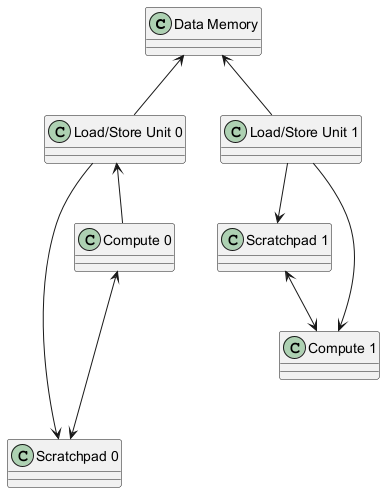

The diagram above was rendered by PlantUML. Its source (embedded in the PNG):
@startuml
class "Data Memory" 
class "Load/Store Unit 0"
class "Scratchpad 0"
class "Compute 0"
class "Load/Store Unit 1"
class "Scratchpad 1"
class "Compute 1"

"Data Memory" <-- "Load/Store Unit 0"
"Data Memory" <-- "Load/Store Unit 1"
"Load/Store Unit 0" <-- "Compute 0"
"Load/Store Unit 0" --> "Scratchpad 0"
"Compute 0" <---> "Scratchpad 0"
"Scratchpad 1" <--> "Compute 1"
"Load/Store Unit 1" --> "Compute 1"
"Load/Store Unit 1" --> "Scratchpad 1"
@enduml